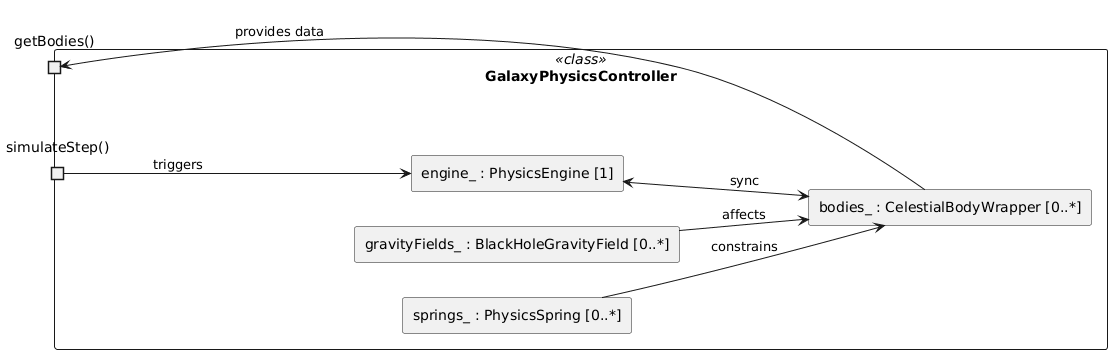

The diagram above was rendered by PlantUML. Its source (embedded in the PNG):
@startuml
skinparam monochrome true
left to right direction

rectangle "GalaxyPhysicsController" <<class>> {
    
    port "simulateStep()" as pIn
    port "getBodies()" as pOut
    
    rectangle "engine_ : PhysicsEngine [1]" as engine
    rectangle "bodies_ : CelestialBodyWrapper [0..*]" as bodies
    rectangle "gravityFields_ : BlackHoleGravityField [0..*]" as gravity
    rectangle "springs_ : PhysicsSpring [0..*]" as springs
    
    pIn --> engine : triggers
    
    gravity --> bodies : affects
    springs --> bodies : constrains
    
    engine <--> bodies : sync
    
    bodies --> pOut : provides data
}
@enduml